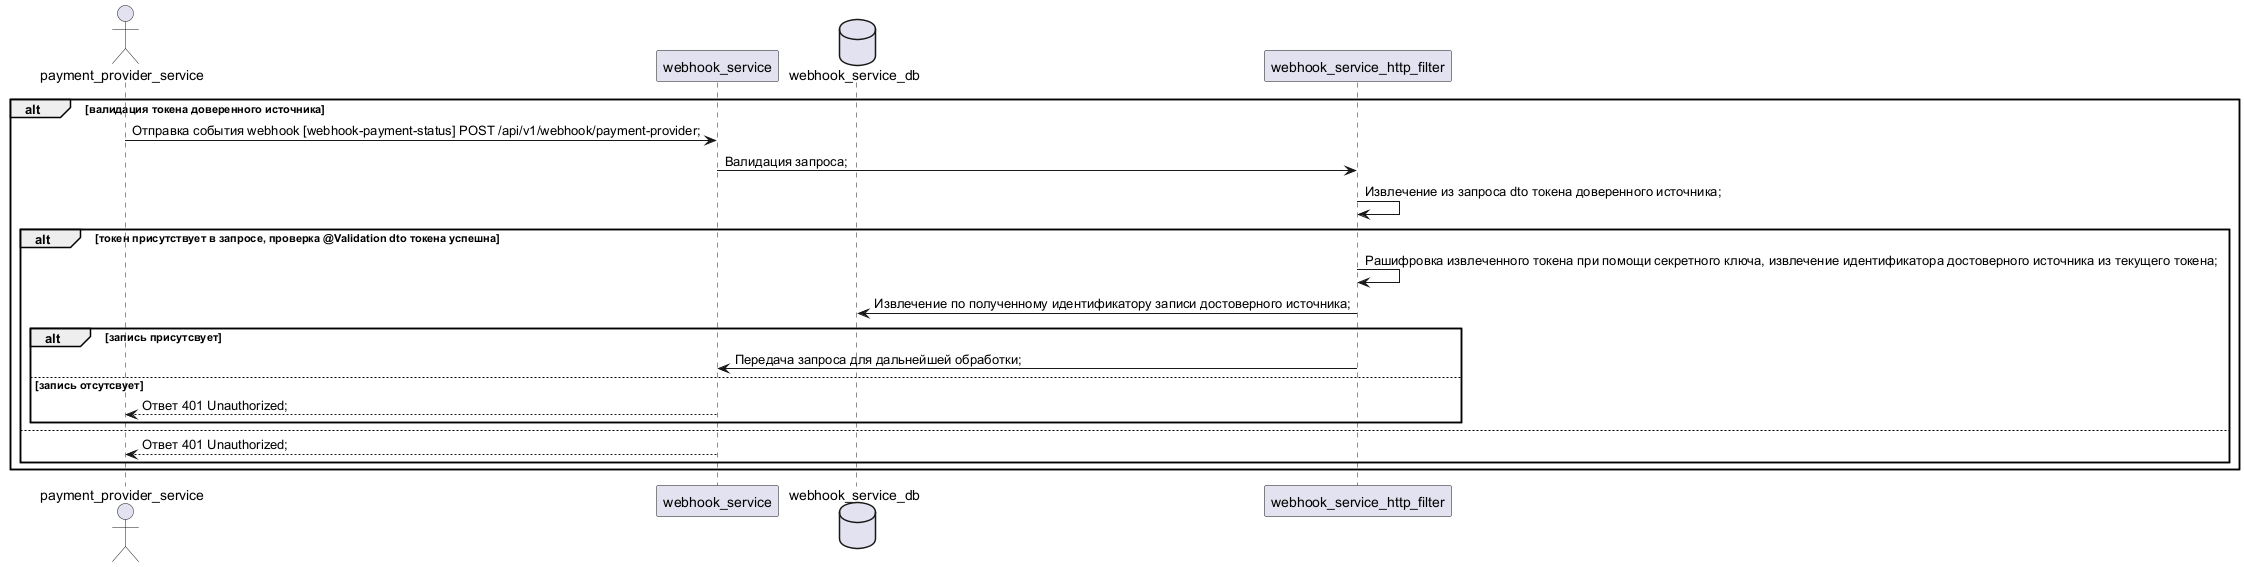

The diagram above was rendered by PlantUML. Its source (embedded in the PNG):
@startuml

actor payment_provider_service
participant webhook_service
database webhook_service_db
participant webhook_service_http_filter

alt валидация токена доверенного источника
	payment_provider_service -> webhook_service : Отправка события webhook [webhook-payment-status] POST /api/v1/webhook/payment-provider;
	webhook_service -> webhook_service_http_filter : Валидация запроса;
	webhook_service_http_filter -> webhook_service_http_filter : Извлечение из запроса dto токена доверенного источника;
	
	alt токен присутствует в запросе, проверка @Validation dto токена успешна
		webhook_service_http_filter -> webhook_service_http_filter : Рашифровка извлеченного токена при помощи секретного ключа, извлечение идентификатора достоверного источника из текущего токена;
		webhook_service_http_filter -> webhook_service_db : Извлечение по полученному идентификатору записи достоверного источника;
		
		alt запись присутсвует
			webhook_service_http_filter -> webhook_service : Передача запроса для дальнейшей обработки;
		
		else запись отсутсвует
			webhook_service --> payment_provider_service : Ответ 401 Unauthorized;
		end
	else
		webhook_service --> payment_provider_service : Ответ 401 Unauthorized;
	end
end

@enduml